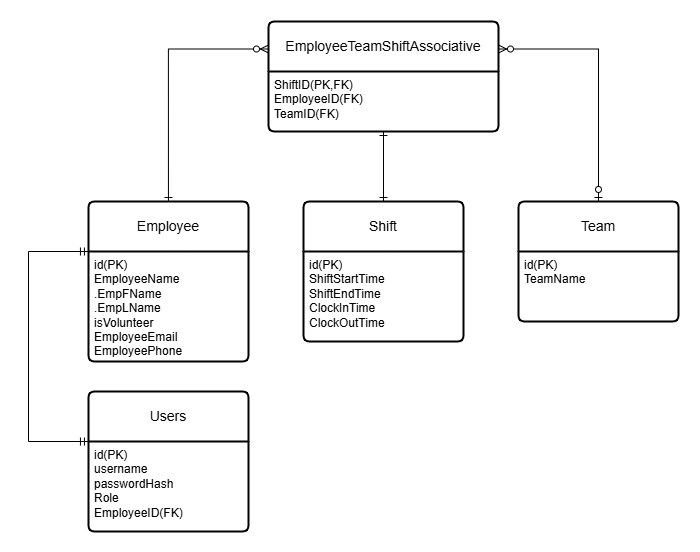

The diagram above was exported from draw.io. Its source (the exported page's mxGraphModel, read from the mxfile embedded in the PNG):
<mxGraphModel dx="910" dy="546" grid="1" gridSize="10" guides="1" tooltips="1" connect="1" arrows="1" fold="1" page="1" pageScale="1" pageWidth="850" pageHeight="1100" math="0" shadow="0">
  <root>
    <mxCell id="0" />
    <mxCell id="1" parent="0" />
    <mxCell id="Hi8Xjqae67IuLqTUKgLO-19" style="edgeStyle=orthogonalEdgeStyle;shape=connector;rounded=0;orthogonalLoop=1;jettySize=auto;html=1;exitX=0.5;exitY=0;exitDx=0;exitDy=0;entryX=0;entryY=0.25;entryDx=0;entryDy=0;strokeColor=default;align=center;verticalAlign=middle;fontFamily=Helvetica;fontSize=11;fontColor=default;labelBackgroundColor=default;endArrow=ERzeroToMany;endFill=0;startArrow=ERone;startFill=0;" parent="1" source="Hi8Xjqae67IuLqTUKgLO-1" target="Hi8Xjqae67IuLqTUKgLO-17" edge="1">
      <mxGeometry relative="1" as="geometry" />
    </mxCell>
    <mxCell id="Hi8Xjqae67IuLqTUKgLO-1" value="Employee" style="swimlane;childLayout=stackLayout;horizontal=1;startSize=50;horizontalStack=0;rounded=1;fontSize=14;fontStyle=0;strokeWidth=2;resizeParent=0;resizeLast=1;shadow=0;dashed=0;align=center;arcSize=4;whiteSpace=wrap;html=1;" parent="1" vertex="1">
      <mxGeometry x="129.94" y="210" width="160" height="160" as="geometry" />
    </mxCell>
    <mxCell id="Hi8Xjqae67IuLqTUKgLO-2" value="id(PK)&lt;div&gt;EmployeeName&lt;/div&gt;&lt;div&gt;.EmpFName&lt;/div&gt;&lt;div&gt;.EmpLName&lt;/div&gt;&lt;div&gt;isVolunteer&lt;/div&gt;&lt;div&gt;EmployeeEmail&lt;/div&gt;&lt;div&gt;EmployeePhone&lt;/div&gt;&lt;div&gt;&lt;br&gt;&lt;/div&gt;" style="align=left;strokeColor=none;fillColor=none;spacingLeft=4;fontSize=12;verticalAlign=top;resizable=0;rotatable=0;part=1;html=1;" parent="Hi8Xjqae67IuLqTUKgLO-1" vertex="1">
      <mxGeometry y="50" width="160" height="110" as="geometry" />
    </mxCell>
    <mxCell id="Hi8Xjqae67IuLqTUKgLO-3" value="Users" style="swimlane;childLayout=stackLayout;horizontal=1;startSize=50;horizontalStack=0;rounded=1;fontSize=14;fontStyle=0;strokeWidth=2;resizeParent=0;resizeLast=1;shadow=0;dashed=0;align=center;arcSize=4;whiteSpace=wrap;html=1;" parent="1" vertex="1">
      <mxGeometry x="129.94" y="400" width="160" height="140" as="geometry" />
    </mxCell>
    <mxCell id="Hi8Xjqae67IuLqTUKgLO-4" value="id(PK)&lt;div&gt;username&lt;/div&gt;&lt;div&gt;passwordHash&lt;/div&gt;&lt;div&gt;Role&lt;/div&gt;&lt;div&gt;EmployeeID(FK)&lt;/div&gt;" style="align=left;strokeColor=none;fillColor=none;spacingLeft=4;fontSize=12;verticalAlign=top;resizable=0;rotatable=0;part=1;html=1;" parent="Hi8Xjqae67IuLqTUKgLO-3" vertex="1">
      <mxGeometry y="50" width="160" height="90" as="geometry" />
    </mxCell>
    <mxCell id="Hi8Xjqae67IuLqTUKgLO-21" style="edgeStyle=orthogonalEdgeStyle;shape=connector;rounded=0;orthogonalLoop=1;jettySize=auto;html=1;exitX=0.5;exitY=0;exitDx=0;exitDy=0;strokeColor=default;align=center;verticalAlign=middle;fontFamily=Helvetica;fontSize=11;fontColor=default;labelBackgroundColor=default;endArrow=ERone;endFill=0;startArrow=ERone;startFill=0;" parent="1" source="Hi8Xjqae67IuLqTUKgLO-5" target="Hi8Xjqae67IuLqTUKgLO-18" edge="1">
      <mxGeometry relative="1" as="geometry" />
    </mxCell>
    <mxCell id="Hi8Xjqae67IuLqTUKgLO-5" value="Shift" style="swimlane;childLayout=stackLayout;horizontal=1;startSize=50;horizontalStack=0;rounded=1;fontSize=14;fontStyle=0;strokeWidth=2;resizeParent=0;resizeLast=1;shadow=0;dashed=0;align=center;arcSize=4;whiteSpace=wrap;html=1;" parent="1" vertex="1">
      <mxGeometry x="345" y="210" width="160" height="140" as="geometry" />
    </mxCell>
    <mxCell id="Hi8Xjqae67IuLqTUKgLO-6" value="id(PK)&lt;div&gt;ShiftStartTime&lt;/div&gt;&lt;div&gt;ShiftEndTime&lt;/div&gt;&lt;div&gt;ClockInTime&lt;/div&gt;&lt;div&gt;ClockOutTime&lt;/div&gt;&lt;div&gt;&lt;br&gt;&lt;/div&gt;" style="align=left;strokeColor=none;fillColor=none;spacingLeft=4;fontSize=12;verticalAlign=top;resizable=0;rotatable=0;part=1;html=1;" parent="Hi8Xjqae67IuLqTUKgLO-5" vertex="1">
      <mxGeometry y="50" width="160" height="90" as="geometry" />
    </mxCell>
    <mxCell id="Hi8Xjqae67IuLqTUKgLO-22" style="edgeStyle=orthogonalEdgeStyle;shape=connector;rounded=0;orthogonalLoop=1;jettySize=auto;html=1;exitX=0.5;exitY=0;exitDx=0;exitDy=0;entryX=1;entryY=0.25;entryDx=0;entryDy=0;strokeColor=default;align=center;verticalAlign=middle;fontFamily=Helvetica;fontSize=11;fontColor=default;labelBackgroundColor=default;endArrow=ERzeroToMany;endFill=0;startArrow=ERzeroToOne;startFill=0;" parent="1" source="Hi8Xjqae67IuLqTUKgLO-7" target="Hi8Xjqae67IuLqTUKgLO-17" edge="1">
      <mxGeometry relative="1" as="geometry" />
    </mxCell>
    <mxCell id="Hi8Xjqae67IuLqTUKgLO-7" value="Team" style="swimlane;childLayout=stackLayout;horizontal=1;startSize=50;horizontalStack=0;rounded=1;fontSize=14;fontStyle=0;strokeWidth=2;resizeParent=0;resizeLast=1;shadow=0;dashed=0;align=center;arcSize=4;whiteSpace=wrap;html=1;" parent="1" vertex="1">
      <mxGeometry x="560" y="210" width="160" height="120" as="geometry" />
    </mxCell>
    <mxCell id="Hi8Xjqae67IuLqTUKgLO-8" value="id(PK)&lt;div&gt;TeamName&lt;/div&gt;" style="align=left;strokeColor=none;fillColor=none;spacingLeft=4;fontSize=12;verticalAlign=top;resizable=0;rotatable=0;part=1;html=1;" parent="Hi8Xjqae67IuLqTUKgLO-7" vertex="1">
      <mxGeometry y="50" width="160" height="70" as="geometry" />
    </mxCell>
    <mxCell id="Hi8Xjqae67IuLqTUKgLO-17" value="EmployeeTeamShiftAssociative" style="swimlane;childLayout=stackLayout;horizontal=1;startSize=50;horizontalStack=0;rounded=1;fontSize=14;fontStyle=0;strokeWidth=2;resizeParent=0;resizeLast=1;shadow=0;dashed=0;align=center;arcSize=4;whiteSpace=wrap;html=1;fontFamily=Helvetica;fontColor=default;labelBackgroundColor=default;" parent="1" vertex="1">
      <mxGeometry x="310" y="30" width="230" height="110" as="geometry" />
    </mxCell>
    <mxCell id="Hi8Xjqae67IuLqTUKgLO-18" value="ShiftID(PK,FK)&lt;div&gt;EmployeeID(FK)&lt;/div&gt;&lt;div&gt;TeamID(FK)&lt;/div&gt;" style="align=left;strokeColor=none;fillColor=none;spacingLeft=4;fontSize=12;verticalAlign=top;resizable=0;rotatable=0;part=1;html=1;fontFamily=Helvetica;fontColor=default;labelBackgroundColor=default;" parent="Hi8Xjqae67IuLqTUKgLO-17" vertex="1">
      <mxGeometry y="50" width="230" height="60" as="geometry" />
    </mxCell>
    <mxCell id="KsrT1c54k6n7T4vB-0az-2" style="edgeStyle=orthogonalEdgeStyle;rounded=0;orthogonalLoop=1;jettySize=auto;html=1;exitX=0;exitY=0;exitDx=0;exitDy=0;entryX=0;entryY=0;entryDx=0;entryDy=0;startArrow=ERmandOne;startFill=0;endArrow=ERmandOne;endFill=0;" edge="1" parent="1" source="Hi8Xjqae67IuLqTUKgLO-4" target="Hi8Xjqae67IuLqTUKgLO-2">
      <mxGeometry relative="1" as="geometry">
        <Array as="points">
          <mxPoint x="70" y="450" />
          <mxPoint x="70" y="260" />
        </Array>
      </mxGeometry>
    </mxCell>
  </root>
</mxGraphModel>